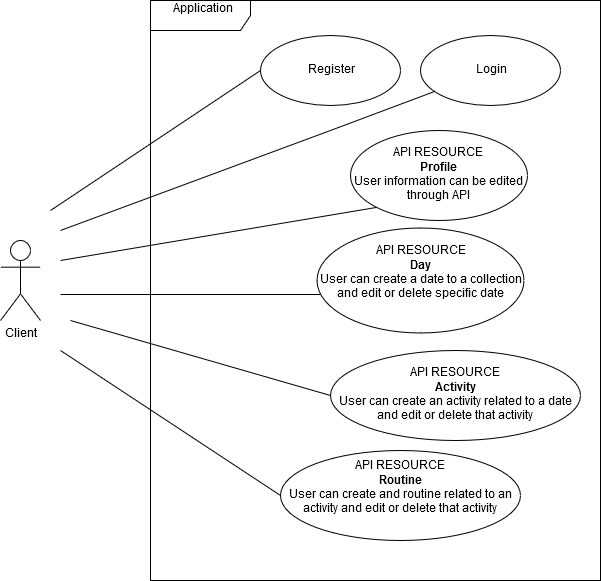

The diagram above was exported from draw.io. Its source (the exported page's mxGraphModel, read from the mxfile embedded in the PNG):
<mxGraphModel dx="1278" dy="592" grid="1" gridSize="10" guides="1" tooltips="1" connect="1" arrows="1" fold="1" page="1" pageScale="1" pageWidth="827" pageHeight="1169" math="0" shadow="0">
  <root>
    <mxCell id="0" />
    <mxCell id="1" parent="0" />
    <mxCell id="cPk6O95r1q0bseqFJzYx-1" value="Client" style="shape=umlActor;verticalLabelPosition=bottom;labelBackgroundColor=#ffffff;verticalAlign=top;html=1;outlineConnect=0;" parent="1" vertex="1">
      <mxGeometry x="90" y="260" width="40" height="80" as="geometry" />
    </mxCell>
    <mxCell id="cPk6O95r1q0bseqFJzYx-4" value="&lt;div&gt;Application&lt;/div&gt;&lt;div&gt;&lt;br&gt;&lt;/div&gt;" style="shape=umlFrame;whiteSpace=wrap;html=1;width=100;height=30;" parent="1" vertex="1">
      <mxGeometry x="240" y="20" width="450" height="580" as="geometry" />
    </mxCell>
    <mxCell id="cPk6O95r1q0bseqFJzYx-5" value="&lt;div&gt;Login&lt;/div&gt;" style="ellipse;whiteSpace=wrap;html=1;" parent="1" vertex="1">
      <mxGeometry x="510" y="55" width="140" height="70" as="geometry" />
    </mxCell>
    <mxCell id="cPk6O95r1q0bseqFJzYx-6" value="&lt;div&gt;Register&lt;/div&gt;" style="ellipse;whiteSpace=wrap;html=1;" parent="1" vertex="1">
      <mxGeometry x="350" y="55" width="140" height="70" as="geometry" />
    </mxCell>
    <mxCell id="cPk6O95r1q0bseqFJzYx-7" value="&lt;div&gt;API RESOURCE&lt;br&gt;&lt;/div&gt;&lt;div&gt;&lt;b&gt;Profile&lt;/b&gt;&lt;/div&gt;&lt;div&gt; User information can be edited through API&lt;br&gt;&lt;/div&gt;" style="ellipse;whiteSpace=wrap;html=1;" parent="1" vertex="1">
      <mxGeometry x="440" y="150" width="177" height="90" as="geometry" />
    </mxCell>
    <mxCell id="cPk6O95r1q0bseqFJzYx-9" value="" style="endArrow=none;html=1;entryX=0;entryY=0.5;entryDx=0;entryDy=0;" parent="1" target="cPk6O95r1q0bseqFJzYx-6" edge="1">
      <mxGeometry width="50" height="50" relative="1" as="geometry">
        <mxPoint x="140" y="230" as="sourcePoint" />
        <mxPoint x="210" y="90" as="targetPoint" />
      </mxGeometry>
    </mxCell>
    <mxCell id="cPk6O95r1q0bseqFJzYx-10" value="" style="endArrow=none;html=1;" parent="1" target="cPk6O95r1q0bseqFJzYx-5" edge="1">
      <mxGeometry width="50" height="50" relative="1" as="geometry">
        <mxPoint x="150" y="250" as="sourcePoint" />
        <mxPoint x="150" y="500" as="targetPoint" />
        <Array as="points">
          <mxPoint x="420" y="150" />
        </Array>
      </mxGeometry>
    </mxCell>
    <mxCell id="cPk6O95r1q0bseqFJzYx-11" value="" style="endArrow=none;html=1;exitX=0;exitY=1;exitDx=0;exitDy=0;" parent="1" source="cPk6O95r1q0bseqFJzYx-7" edge="1">
      <mxGeometry width="50" height="50" relative="1" as="geometry">
        <mxPoint x="120" y="280" as="sourcePoint" />
        <mxPoint x="150" y="280" as="targetPoint" />
        <Array as="points" />
      </mxGeometry>
    </mxCell>
    <mxCell id="cPk6O95r1q0bseqFJzYx-12" value="&lt;div&gt;API RESOURCE&lt;/div&gt;&lt;div&gt;&lt;b&gt;Day&lt;/b&gt;&lt;/div&gt;&lt;div&gt;User can create a date to a collection and edit or delete specific date&lt;br&gt;&lt;b&gt;&lt;/b&gt;&lt;/div&gt;&lt;div&gt;&lt;br&gt;&lt;/div&gt;" style="ellipse;whiteSpace=wrap;html=1;" parent="1" vertex="1">
      <mxGeometry x="406.5" y="247.5" width="207" height="105" as="geometry" />
    </mxCell>
    <mxCell id="cPk6O95r1q0bseqFJzYx-13" value="&lt;div&gt;API RESOURCE&lt;/div&gt;&lt;div&gt;&lt;b&gt;Activity&lt;/b&gt;&lt;/div&gt;&lt;div&gt;User can create an activity related to a date and edit or delete that activity&lt;br&gt;&lt;b&gt;&lt;/b&gt;&lt;/div&gt;" style="ellipse;whiteSpace=wrap;html=1;" parent="1" vertex="1">
      <mxGeometry x="420" y="370" width="250" height="90" as="geometry" />
    </mxCell>
    <mxCell id="cPk6O95r1q0bseqFJzYx-14" value="API RESOURCE&lt;br&gt;&lt;div&gt;&lt;b&gt;Routine&lt;/b&gt;&lt;/div&gt;&lt;div&gt;User can create and routine related to an activity and edit or delete that activity&lt;br&gt;&lt;b&gt;&lt;/b&gt;&lt;/div&gt;&lt;div&gt;&lt;b&gt;&lt;br&gt;&lt;/b&gt;&lt;/div&gt;" style="ellipse;whiteSpace=wrap;html=1;" parent="1" vertex="1">
      <mxGeometry x="370" y="470" width="240" height="90" as="geometry" />
    </mxCell>
    <mxCell id="cPk6O95r1q0bseqFJzYx-17" value="" style="line;strokeWidth=1;fillColor=none;align=left;verticalAlign=middle;spacingTop=-1;spacingLeft=3;spacingRight=3;rotatable=0;labelPosition=right;points=[];portConstraint=eastwest;" parent="1" vertex="1">
      <mxGeometry x="150" y="310" width="260" height="8" as="geometry" />
    </mxCell>
    <mxCell id="cPk6O95r1q0bseqFJzYx-21" value="" style="endArrow=none;html=1;entryX=0;entryY=0.5;entryDx=0;entryDy=0;" parent="1" target="cPk6O95r1q0bseqFJzYx-13" edge="1">
      <mxGeometry width="50" height="50" relative="1" as="geometry">
        <mxPoint x="160" y="340" as="sourcePoint" />
        <mxPoint x="404" y="330" as="targetPoint" />
        <Array as="points" />
      </mxGeometry>
    </mxCell>
    <mxCell id="cPk6O95r1q0bseqFJzYx-22" value="" style="endArrow=none;html=1;entryX=0;entryY=0.5;entryDx=0;entryDy=0;" parent="1" target="cPk6O95r1q0bseqFJzYx-14" edge="1">
      <mxGeometry width="50" height="50" relative="1" as="geometry">
        <mxPoint x="150" y="370" as="sourcePoint" />
        <mxPoint x="343" y="475" as="targetPoint" />
        <Array as="points" />
      </mxGeometry>
    </mxCell>
  </root>
</mxGraphModel>